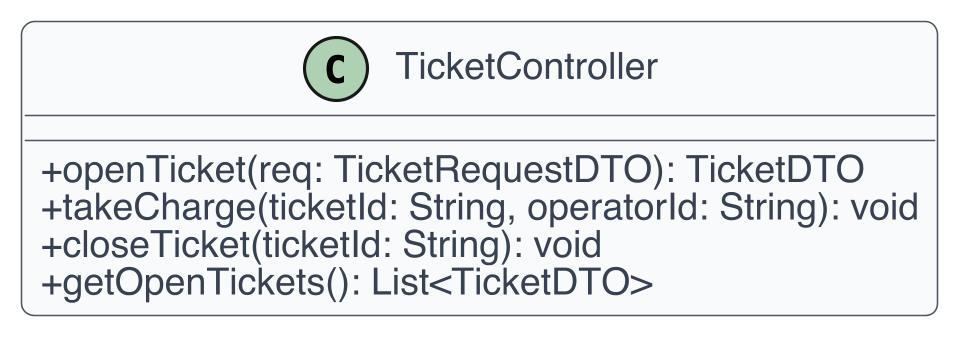

The diagram above was rendered by PlantUML. Its source (embedded in the PNG):
@startuml
skinparam dpi 300
skinparam shadowing false
skinparam backgroundColor White
skinparam defaultFontName Helvetica
skinparam defaultFontSize 12
skinparam ArrowColor #4B5563
skinparam ArrowThickness 1
skinparam roundcorner 8
skinparam class {
  BackgroundColor #F9FAFB
  BorderColor #4B5563
  FontColor #111827
  AttributeFontColor #374151
  StereotypeFontColor #6B7280
}
skinparam classAttributeIconSize 0
class TicketController {
  +openTicket(req: TicketRequestDTO): TicketDTO
  +takeCharge(ticketId: String, operatorId: String): void
  +closeTicket(ticketId: String): void
  +getOpenTickets(): List<TicketDTO>
}
@enduml